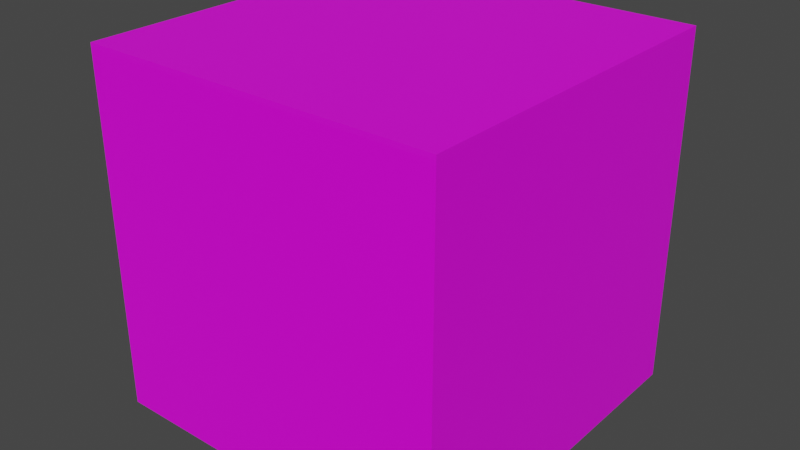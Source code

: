 # Source: Terrain.blend  (saved by Blender 2.82.7; exported with 4.5.12 LTS)
import bpy
from mathutils import Matrix  # noqa: F401  (used for matrix-valued properties, if any)

bpy.ops.wm.read_factory_settings(use_empty=True)
scene = bpy.context.scene
scene.name = 'Scene'

# ---- collections
col_collection = bpy.data.collections.new('Collection'); scene.collection.children.link(col_collection)

# ---- images (referenced by path relative to the original .blend; pixels are not part of the script)
import os
ASSET_DIR = os.environ.get("B2B_ASSET_DIR", "")  # directory of the original .blend (textures are referenced by path, not embedded)
HERE = os.path.dirname(os.path.abspath(__file__))  # packed textures are extracted next to this script under _unpacked/

def load_image(name, relpath, width, height, colorspace="sRGB"):
    """Load a texture the original file referenced (path relative to the .blend, or extracted next to this script)."""
    p = next((c for c in (os.path.join(HERE, relpath), os.path.join(ASSET_DIR, relpath)) if relpath and os.path.exists(c)), "")
    if p:
        img = bpy.data.images.load(p, check_existing=True)
        img.name = name
    else:  # same state as the original file: an image datablock whose file is absent (Cycles renders it pink)
        img = bpy.data.images.new(name, width, height)
        img.source = "FILE"
        img.filepath = "//" + (relpath or name)
    img.colorspace_settings.name = colorspace
    return img
img_grass_png = load_image('grass.png', 'grass.png', 1024, 1024, 'sRGB')
img_wall_png = load_image('wall.png', 'wall.png', 1024, 1024, 'sRGB')
img_edge_png = load_image('edge.png', 'edge.png', 1024, 1024, 'sRGB')

# ---- materials (node trees are filled in below, after node groups)
mat_grass = bpy.data.materials.new('grass')
mat_grass.use_backface_culling = True
mat_grass.use_transparent_shadow = False
mat_wall = bpy.data.materials.new('wall')
mat_wall.alpha_threshold = 0.0
mat_wall.use_backface_culling = True
mat_wall.use_transparent_shadow = False
mat_wall.line_color = (0.0, 0.0, 0.0, 1.0)
mat_edge = bpy.data.materials.new('edge')
mat_edge.use_backface_culling = True
mat_edge.use_transparent_shadow = False

# ---- material node trees
mat_grass.use_nodes = True; mat_grass.node_tree.nodes.clear()
_N = mat_grass.node_tree.nodes; _L = mat_grass.node_tree.links
n0 = _N.new('ShaderNodeOutputMaterial'); n0.name = 'マテリアル出力'; n0.location = (300, 300)
n1 = _N.new('ShaderNodeBsdfPrincipled'); n1.name = 'プリンシプルBSDF'; n1.location = (10, 300)
n1.distribution = 'GGX'
n1.subsurface_method = 'BURLEY'
n1.inputs[3].default_value = 1.45
n1.inputs[27].default_value = (0.0, 0.0, 0.0, 1.0)
n1.inputs[28].default_value = 1.0
n2 = _N.new('ShaderNodeTexImage'); n2.name = '画像テクスチャ'; n2.location = (-280, 280)
n2.image = img_grass_png
_L.new(n1.outputs[0], n0.inputs[0])
_L.new(n2.outputs[0], n1.inputs[0])
n0.is_active_output = True
mat_wall.use_nodes = True; mat_wall.node_tree.nodes.clear()
_N = mat_wall.node_tree.nodes; _L = mat_wall.node_tree.links
n0 = _N.new('ShaderNodeOutputMaterial'); n0.name = 'Material Output'; n0.location = (300, 300)
n1 = _N.new('ShaderNodeBsdfPrincipled'); n1.name = 'Principled BSDF'; n1.location = (10, 300)
n1.distribution = 'GGX'
n1.subsurface_method = 'BURLEY'
n1.inputs[2].default_value = 0.4
n1.inputs[3].default_value = 1.45
n1.inputs[27].default_value = (0.0, 0.0, 0.0, 1.0)
n1.inputs[28].default_value = 1.0
n2 = _N.new('ShaderNodeTexImage'); n2.name = '画像テクスチャ'; n2.location = (-280, 280)
n2.image = img_wall_png
_L.new(n1.outputs[0], n0.inputs[0])
_L.new(n2.outputs[0], n1.inputs[0])
n0.is_active_output = True
mat_edge.use_nodes = True; mat_edge.node_tree.nodes.clear()
_N = mat_edge.node_tree.nodes; _L = mat_edge.node_tree.links
n0 = _N.new('ShaderNodeOutputMaterial'); n0.name = 'マテリアル出力'; n0.location = (300, 300)
n1 = _N.new('ShaderNodeBsdfPrincipled'); n1.name = 'プリンシプルBSDF'; n1.location = (10, 300)
n1.distribution = 'GGX'
n1.subsurface_method = 'BURLEY'
n1.inputs[3].default_value = 1.45
n1.inputs[27].default_value = (0.0, 0.0, 0.0, 1.0)
n1.inputs[28].default_value = 1.0
n2 = _N.new('ShaderNodeTexImage'); n2.name = '画像テクスチャ'; n2.location = (-280, 280)
n2.image = img_edge_png
_L.new(n1.outputs[0], n0.inputs[0])
_L.new(n2.outputs[0], n1.inputs[0])
n0.is_active_output = True

# ---- world
world_world = bpy.data.worlds.new('World'); scene.world = world_world
world_world.use_nodes = True; world_world.node_tree.nodes.clear()
_N = world_world.node_tree.nodes; _L = world_world.node_tree.links
n0 = _N.new('ShaderNodeOutputWorld'); n0.name = 'World Output'; n0.location = (300, 300)
n1 = _N.new('ShaderNodeBackground'); n1.name = 'Background'; n1.location = (10, 300)
n1.inputs[0].default_value = (0.05088, 0.05088, 0.05088, 1.0)
_L.new(n1.outputs[0], n0.inputs[0])
n0.is_active_output = True
world_world.color = (0.05088, 0.05088, 0.05088)
world_world.use_sun_shadow = False
world_world.sun_shadow_jitter_overblur = 0.0

# ---- meshes
me_x = bpy.data.meshes.new('立方体')
me_x.from_pydata([(50.0, -50.0, -100.0), (50.0, -50.0, 0.0), (-50.0, -50.0, -100.0), (-50.0, -50.0, 0.0), (50.0, 50.0, -100.0), (50.0, 50.0, 0.0), (-50.0, 50.0, -100.0), (-50.0, 50.0, 0.0), (-50.0, 0.03, -100.0), (-50.0, 0.03, 0.0), (50.0, 0.03, -100.0), (50.0, 0.03, 0.0), (-50.0, 50.0, -1.25), (50.0, 50.0, -1.25), (50.0, -50.0, -1.25), (-50.0, -50.0, -1.25), (-50.0, 0.03, -1.25), (50.0, 0.03, -1.25)], [], [(14, 1, 3, 15), (8, 16, 12, 6), (12, 7, 5, 13), (10, 17, 14, 0), (8, 6, 4, 10), (9, 3, 1, 11), (7, 9, 11, 5), (2, 8, 10, 0), (4, 13, 17, 10), (2, 15, 16, 8), (11, 9, 16, 17), (6, 12, 13, 4), (0, 14, 15, 2), (12, 16, 9, 7), (16, 15, 3, 9), (14, 17, 11, 1), (17, 13, 5, 11), (17, 16, 8, 10)])
me_x.polygons.foreach_set('material_index', [2, 1, 2, 1, 1, 0, 0, 1, 1, 1, 2, 1, 1, 2, 2, 2, 2, 1])
_uv = me_x.uv_layers.new(name='UVマップ')
_uv.uv.foreach_set('vector', [25.49, 25.37, 25.49, 26.0, -24.5, 25.99, -24.5, 25.37, 0.5, -23.99, 0.5, 25.37, -24.5, 25.37, -24.5, -23.99, 25.49, 25.37, 25.49, 26.0, -24.5, 25.99, -24.5, 25.37, 0.5, -24.0, 0.5, 25.37, -24.49, 25.37, -24.49, -23.99, 25.5, 1.0, 25.5, 25.99, -24.5, 26.0, -24.5, 1.0, 0.5, 25.99, -24.49, 25.99, -24.5, -23.99, 0.5, -24.0, 25.49, 25.99, 0.5, 25.99, 0.5, -24.0, 25.49, -24.0, 25.5, -23.99, 25.5, 1.0, -24.5, 1.0, -24.5, -24.0, 25.5, -24.0, 25.5, 25.37, 0.5, 25.37, 0.5, -24.0, 25.49, -24.0, 25.49, 25.37, 0.5, 25.37, 0.5, -23.99, 25.49, 25.99, -24.5, 25.99, -24.5, 25.37, 25.49, 25.37, 25.49, -24.0, 25.49, 25.37, -24.5, 25.37, -24.49, -23.99, 25.49, -24.0, 25.49, 25.37, -24.5, 25.37, -24.49, -23.99, -24.5, 25.37, 0.5, 25.37, 0.5, 25.99, -24.5, 25.99, 0.5, 25.37, 25.49, 25.37, 25.49, 25.99, 0.5, 25.99, -24.49, 25.37, 0.5, 25.37, 0.5, 26.0, -24.49, 26.0, 0.5, 25.37, 25.5, 25.37, 25.5, 26.0, 0.5, 26.0, 25.49, 25.37, -24.5, 25.37, -24.49, -24.0, 25.49, -23.99])
me_x.materials.append(mat_grass)
me_x.materials.append(mat_wall)
me_x.materials.append(mat_edge)
me_x.use_remesh_fix_poles = True
me_x.use_remesh_preserve_attributes = False
me_x.use_mirror_vertex_groups = False
me_x.update()

# ---- objects
ob_x = bpy.data.objects.new('立方体', me_x)

# ---- transforms, parenting, visibility, modifiers, constraints
ob_x.location = (0.0, 0.0, 0.0)
ob_x.lineart.crease_threshold = 0.0

# ---- collection membership
col_collection.objects.link(ob_x)

# ---- scene / render settings (as saved in the file)
scene.frame_start = 1; scene.frame_end = 250; scene.frame_set(1)
scene.render.engine = 'BLENDER_EEVEE_NEXT'
scene.cycles.use_denoising = False
scene.cycles.samples = 128
scene.cycles.sampling_pattern = 'TABULATED_SOBOL'
scene.cycles.use_adaptive_sampling = False
scene.cycles.use_light_tree = False
scene.view_settings.view_transform = 'Filmic'
bpy.context.view_layer.update()

# ---- added for rendering (the .blend has no active camera and no usable light): camera, sun
cam_auto = bpy.data.cameras.new('AutoCamera')
cam_auto.lens = 50.0
cam_auto.sensor_width = 36.0
cam_auto.clip_end = 2812.44
ob_auto_camera = bpy.data.objects.new('AutoCamera', cam_auto)
scene.collection.objects.link(ob_auto_camera)
ob_auto_camera.location = (160.254, -192.304, 78.2029)
ob_auto_camera.rotation_euler = (1.09748, -7.21219e-08, 0.694738)
scene.camera = ob_auto_camera
light_auto_sun = bpy.data.lights.new('AutoSun', 'SUN')
light_auto_sun.energy = 3.0
light_auto_sun.angle = 0.0523599
ob_auto_sun = bpy.data.objects.new('AutoSun', light_auto_sun)
scene.collection.objects.link(ob_auto_sun)
ob_auto_sun.rotation_euler = (0.872665, 0.174533, 0.523599)
bpy.context.view_layer.update()
